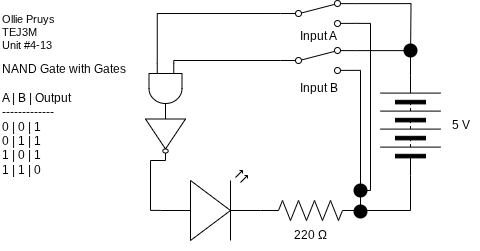

The diagram above was exported from draw.io. Its source (the exported page's mxGraphModel, read from the mxfile embedded in the PNG):
<mxGraphModel dx="494" dy="374" grid="1" gridSize="10" guides="1" tooltips="1" connect="1" arrows="1" fold="1" page="1" pageScale="1" pageWidth="850" pageHeight="1100" math="0" shadow="0">
  <root>
    <mxCell id="0" />
    <mxCell id="1" parent="0" />
    <mxCell id="2" value="220&amp;nbsp;Ω" style="text;html=1;align=center;verticalAlign=middle;resizable=0;points=[];autosize=1;strokeColor=none;fillColor=none;" vertex="1" parent="1">
      <mxGeometry x="380" y="310" width="60" height="30" as="geometry" />
    </mxCell>
    <mxCell id="3" style="edgeStyle=orthogonalEdgeStyle;shape=connector;curved=0;rounded=0;html=1;exitX=1;exitY=0.88;exitDx=0;exitDy=0;strokeColor=default;align=center;verticalAlign=middle;fontFamily=Helvetica;fontSize=11;fontColor=default;labelBackgroundColor=default;endArrow=none;endFill=0;" edge="1" parent="1" source="5">
      <mxGeometry relative="1" as="geometry">
        <mxPoint x="470" y="300" as="targetPoint" />
        <Array as="points">
          <mxPoint x="460" y="160" />
          <mxPoint x="460" y="300" />
        </Array>
      </mxGeometry>
    </mxCell>
    <mxCell id="4" style="edgeStyle=orthogonalEdgeStyle;shape=connector;curved=0;rounded=0;html=1;exitX=1;exitY=0.12;exitDx=0;exitDy=0;strokeColor=default;align=center;verticalAlign=middle;fontFamily=Helvetica;fontSize=11;fontColor=default;labelBackgroundColor=default;endArrow=none;endFill=0;entryX=1;entryY=0.5;entryDx=0;entryDy=0;" edge="1" parent="1" source="5" target="6">
      <mxGeometry relative="1" as="geometry">
        <mxPoint x="500" y="180" as="targetPoint" />
      </mxGeometry>
    </mxCell>
    <mxCell id="5" value="" style="html=1;shape=mxgraph.electrical.electro-mechanical.twoWaySwitch;aspect=fixed;elSwitchState=2;" vertex="1" parent="1">
      <mxGeometry x="380" y="137" width="75" height="26" as="geometry" />
    </mxCell>
    <mxCell id="6" value="" style="pointerEvents=1;verticalLabelPosition=bottom;shadow=0;dashed=0;align=center;html=1;verticalAlign=top;shape=mxgraph.electrical.miscellaneous.batteryStack;fontFamily=Helvetica;fontSize=11;fontColor=default;labelBackgroundColor=default;rotation=-90;" vertex="1" parent="1">
      <mxGeometry x="460" y="185" width="100" height="60" as="geometry" />
    </mxCell>
    <mxCell id="7" value="Input B" style="text;html=1;align=center;verticalAlign=middle;resizable=0;points=[];autosize=1;strokeColor=none;fillColor=none;" vertex="1" parent="1">
      <mxGeometry x="387.5" y="163" width="60" height="30" as="geometry" />
    </mxCell>
    <mxCell id="8" value="5 V" style="text;html=1;align=center;verticalAlign=middle;resizable=0;points=[];autosize=1;strokeColor=none;fillColor=none;" vertex="1" parent="1">
      <mxGeometry x="540" y="200" width="40" height="30" as="geometry" />
    </mxCell>
    <mxCell id="9" value="&lt;div style=&quot;&quot;&gt;&lt;span style=&quot;background-color: light-dark(#ffffff, var(--ge-dark-color, #121212));&quot;&gt;Ollie Pruys&lt;/span&gt;&lt;/div&gt;&lt;div&gt;TEJ3M&lt;br&gt;Unit #4-13&lt;/div&gt;" style="text;html=1;align=left;verticalAlign=middle;resizable=0;points=[];autosize=1;strokeColor=none;fillColor=none;fontFamily=Helvetica;fontSize=11;fontColor=default;labelBackgroundColor=default;" vertex="1" parent="1">
      <mxGeometry x="100" y="97" width="80" height="50" as="geometry" />
    </mxCell>
    <mxCell id="10" value="NAND Gate with Gates&lt;br&gt;&lt;div&gt;&lt;br&gt;&lt;/div&gt;&lt;div&gt;A | B | Output&lt;/div&gt;&lt;div&gt;-------------&lt;/div&gt;&lt;div&gt;0 | 0 | 1&lt;/div&gt;&lt;div&gt;0 | 1 | 1&lt;/div&gt;&lt;div&gt;1 | 0 | 1&lt;/div&gt;&lt;div&gt;1 | 1 | 0&lt;/div&gt;" style="text;html=1;align=left;verticalAlign=middle;resizable=0;points=[];autosize=1;strokeColor=none;fillColor=none;" vertex="1" parent="1">
      <mxGeometry x="100" y="144" width="150" height="130" as="geometry" />
    </mxCell>
    <mxCell id="31" style="edgeStyle=orthogonalEdgeStyle;shape=connector;curved=0;rounded=0;html=1;exitX=0;exitY=0.57;exitDx=0;exitDy=0;exitPerimeter=0;strokeColor=default;align=center;verticalAlign=middle;fontFamily=Helvetica;fontSize=11;fontColor=default;labelBackgroundColor=default;endArrow=none;endFill=0;" edge="1" parent="1" source="11" target="27">
      <mxGeometry relative="1" as="geometry" />
    </mxCell>
    <mxCell id="11" value="" style="verticalLabelPosition=bottom;shadow=0;dashed=0;align=center;html=1;verticalAlign=top;shape=mxgraph.electrical.opto_electronics.led_2;pointerEvents=1;rotation=0;" vertex="1" parent="1">
      <mxGeometry x="260" y="260" width="100" height="70" as="geometry" />
    </mxCell>
    <mxCell id="12" value="" style="pointerEvents=1;verticalLabelPosition=bottom;shadow=0;dashed=0;align=center;html=1;verticalAlign=top;shape=mxgraph.electrical.resistors.resistor_2;fontFamily=Helvetica;fontSize=11;fontColor=default;labelBackgroundColor=default;" vertex="1" parent="1">
      <mxGeometry x="360" y="290" width="100" height="20" as="geometry" />
    </mxCell>
    <mxCell id="13" style="edgeStyle=orthogonalEdgeStyle;shape=connector;curved=0;rounded=0;html=1;exitX=0;exitY=0.5;exitDx=0;exitDy=0;entryX=1;entryY=0.5;entryDx=0;entryDy=0;entryPerimeter=0;strokeColor=default;align=center;verticalAlign=middle;fontFamily=Helvetica;fontSize=11;fontColor=default;labelBackgroundColor=default;endArrow=none;endFill=0;" edge="1" parent="1" source="6" target="12">
      <mxGeometry relative="1" as="geometry" />
    </mxCell>
    <mxCell id="15" value="" style="shape=waypoint;sketch=0;size=6;pointerEvents=1;points=[];fillColor=none;resizable=0;rotatable=0;perimeter=centerPerimeter;snapToPoint=1;fontFamily=Helvetica;fontSize=11;fontColor=default;labelBackgroundColor=default;strokeWidth=5;" vertex="1" parent="1">
      <mxGeometry x="450" y="291" width="20" height="20" as="geometry" />
    </mxCell>
    <mxCell id="18" style="edgeStyle=orthogonalEdgeStyle;shape=connector;curved=0;rounded=0;html=1;exitX=1;exitY=0.88;exitDx=0;exitDy=0;strokeColor=default;align=center;verticalAlign=middle;fontFamily=Helvetica;fontSize=11;fontColor=default;labelBackgroundColor=default;endArrow=none;endFill=0;" edge="1" parent="1" source="20">
      <mxGeometry relative="1" as="geometry">
        <mxPoint x="460" y="280" as="targetPoint" />
        <Array as="points">
          <mxPoint x="470" y="113" />
          <mxPoint x="470" y="280" />
        </Array>
      </mxGeometry>
    </mxCell>
    <mxCell id="19" style="edgeStyle=orthogonalEdgeStyle;shape=connector;curved=0;rounded=0;html=1;exitX=1;exitY=0.12;exitDx=0;exitDy=0;strokeColor=default;align=center;verticalAlign=middle;fontFamily=Helvetica;fontSize=11;fontColor=default;labelBackgroundColor=default;endArrow=none;endFill=0;" edge="1" parent="1" source="20">
      <mxGeometry relative="1" as="geometry">
        <mxPoint x="510" y="150" as="targetPoint" />
      </mxGeometry>
    </mxCell>
    <mxCell id="20" value="" style="html=1;shape=mxgraph.electrical.electro-mechanical.twoWaySwitch;aspect=fixed;elSwitchState=2;" vertex="1" parent="1">
      <mxGeometry x="380" y="90" width="75" height="26" as="geometry" />
    </mxCell>
    <mxCell id="21" value="Input A" style="text;html=1;align=center;verticalAlign=middle;resizable=0;points=[];autosize=1;strokeColor=none;fillColor=none;" vertex="1" parent="1">
      <mxGeometry x="387.5" y="111" width="60" height="30" as="geometry" />
    </mxCell>
    <mxCell id="22" value="" style="shape=waypoint;sketch=0;size=6;pointerEvents=1;points=[];fillColor=none;resizable=0;rotatable=0;perimeter=centerPerimeter;snapToPoint=1;fontFamily=Helvetica;fontSize=11;fontColor=default;labelBackgroundColor=default;strokeWidth=5;" vertex="1" parent="1">
      <mxGeometry x="450" y="270" width="20" height="20" as="geometry" />
    </mxCell>
    <mxCell id="23" value="" style="shape=waypoint;sketch=0;size=6;pointerEvents=1;points=[];fillColor=none;resizable=0;rotatable=0;perimeter=centerPerimeter;snapToPoint=1;fontFamily=Helvetica;fontSize=11;fontColor=default;labelBackgroundColor=default;strokeWidth=5;" vertex="1" parent="1">
      <mxGeometry x="500" y="130" width="20" height="20" as="geometry" />
    </mxCell>
    <mxCell id="30" style="edgeStyle=orthogonalEdgeStyle;shape=connector;curved=0;rounded=0;html=1;exitX=0;exitY=0.75;exitDx=0;exitDy=0;exitPerimeter=0;entryX=0;entryY=0.5;entryDx=0;entryDy=0;strokeColor=default;align=center;verticalAlign=middle;fontFamily=Helvetica;fontSize=11;fontColor=default;labelBackgroundColor=default;endArrow=none;endFill=0;" edge="1" parent="1" source="26" target="20">
      <mxGeometry relative="1" as="geometry" />
    </mxCell>
    <mxCell id="26" value="" style="verticalLabelPosition=bottom;shadow=0;dashed=0;align=center;html=1;verticalAlign=top;shape=mxgraph.electrical.logic_gates.logic_gate;operation=and;rotation=90;" vertex="1" parent="1">
      <mxGeometry x="240" y="161.5" width="50" height="33" as="geometry" />
    </mxCell>
    <mxCell id="27" value="" style="verticalLabelPosition=bottom;shadow=0;dashed=0;align=center;html=1;verticalAlign=top;shape=mxgraph.electrical.logic_gates.inverter_2;rotation=90;" vertex="1" parent="1">
      <mxGeometry x="240" y="205" width="50" height="40" as="geometry" />
    </mxCell>
    <mxCell id="29" style="edgeStyle=orthogonalEdgeStyle;shape=connector;curved=0;rounded=0;html=1;exitX=0;exitY=0.5;exitDx=0;exitDy=0;entryX=0;entryY=0.25;entryDx=0;entryDy=0;entryPerimeter=0;strokeColor=default;align=center;verticalAlign=middle;fontFamily=Helvetica;fontSize=11;fontColor=default;labelBackgroundColor=default;endArrow=none;endFill=0;" edge="1" parent="1" source="5" target="26">
      <mxGeometry relative="1" as="geometry">
        <Array as="points">
          <mxPoint x="273" y="150" />
        </Array>
      </mxGeometry>
    </mxCell>
  </root>
</mxGraphModel>